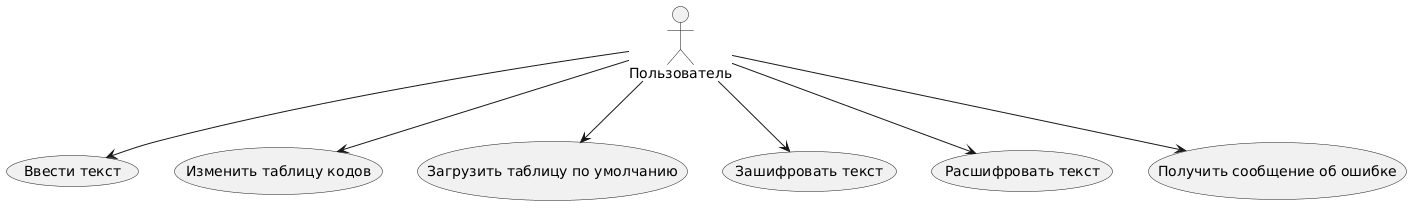

The diagram above was rendered by PlantUML. Its source (embedded in the PNG):
@startuml
actor "Пользователь" as User

usecase "Ввести текст" as UC1
usecase "Изменить таблицу кодов" as UC2
usecase "Загрузить таблицу по умолчанию" as UC3
usecase "Зашифровать текст" as UC4
usecase "Расшифровать текст" as UC5
usecase "Получить сообщение об ошибке" as UC6

User --> UC1
User --> UC2
User --> UC3
User --> UC4
User --> UC5
User --> UC6
@enduml